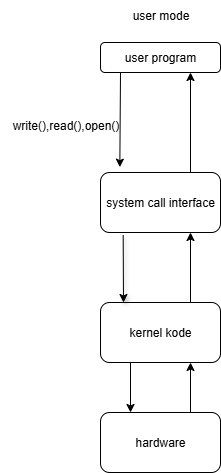

The diagram above was exported from draw.io. Its source (the exported page's mxGraphModel, read from the mxfile embedded in the PNG):
<mxGraphModel dx="813" dy="1636" grid="1" gridSize="10" guides="1" tooltips="1" connect="1" arrows="1" fold="1" page="1" pageScale="1" pageWidth="827" pageHeight="1169" math="0" shadow="0">
  <root>
    <mxCell id="0" />
    <mxCell id="1" parent="0" />
    <mxCell id="qZwDbw0Tdx7fQiIjBbEN-5" style="edgeStyle=orthogonalEdgeStyle;rounded=0;orthogonalLoop=1;jettySize=auto;html=1;entryX=0.75;entryY=1;entryDx=0;entryDy=0;exitX=0.75;exitY=0;exitDx=0;exitDy=0;" edge="1" parent="1" source="0JPr9mvthRD-xWmDo_U0-5" target="0JPr9mvthRD-xWmDo_U0-6">
      <mxGeometry relative="1" as="geometry" />
    </mxCell>
    <mxCell id="0JPr9mvthRD-xWmDo_U0-5" value="kernel kode" style="rounded=1;whiteSpace=wrap;html=1;" parent="1" vertex="1">
      <mxGeometry x="300" y="290" width="120" height="60" as="geometry" />
    </mxCell>
    <mxCell id="0JPr9mvthRD-xWmDo_U0-6" value="system call interface" style="rounded=1;whiteSpace=wrap;html=1;" parent="1" vertex="1">
      <mxGeometry x="300" y="160" width="120" height="60" as="geometry" />
    </mxCell>
    <mxCell id="0JPr9mvthRD-xWmDo_U0-7" value="hardware" style="rounded=1;whiteSpace=wrap;html=1;" parent="1" vertex="1">
      <mxGeometry x="300" y="400" width="120" height="60" as="geometry" />
    </mxCell>
    <mxCell id="0JPr9mvthRD-xWmDo_U0-8" value="user program" style="rounded=1;whiteSpace=wrap;html=1;" parent="1" vertex="1">
      <mxGeometry x="300" y="30" width="120" height="30" as="geometry" />
    </mxCell>
    <mxCell id="G0pP-6X4ELa-GMMM1iF8-2" value="" style="endArrow=classic;html=1;rounded=0;entryX=0.161;entryY=-0.089;entryDx=0;entryDy=0;entryPerimeter=0;" parent="1" target="0JPr9mvthRD-xWmDo_U0-6" edge="1">
      <mxGeometry width="50" height="50" relative="1" as="geometry">
        <mxPoint x="319" y="60" as="sourcePoint" />
        <mxPoint x="430" y="200" as="targetPoint" />
        <Array as="points">
          <mxPoint x="320" y="60" />
        </Array>
      </mxGeometry>
    </mxCell>
    <mxCell id="G0pP-6X4ELa-GMMM1iF8-3" value="" style="endArrow=classic;html=1;rounded=0;exitX=0.189;exitY=1.044;exitDx=0;exitDy=0;exitPerimeter=0;shadow=1;" parent="1" source="0JPr9mvthRD-xWmDo_U0-6" edge="1">
      <mxGeometry width="50" height="50" relative="1" as="geometry">
        <mxPoint x="380" y="250" as="sourcePoint" />
        <mxPoint x="323" y="290" as="targetPoint" />
        <Array as="points" />
      </mxGeometry>
    </mxCell>
    <mxCell id="HafvL0x_HhWW_y9hxQKQ-1" value="user mode" style="text;html=1;align=center;verticalAlign=middle;resizable=0;points=[];autosize=1;strokeColor=none;fillColor=none;" parent="1" vertex="1">
      <mxGeometry x="320" y="-12" width="80" height="30" as="geometry" />
    </mxCell>
    <mxCell id="qZwDbw0Tdx7fQiIjBbEN-2" value="" style="endArrow=classic;html=1;rounded=0;entryX=0.75;entryY=1;entryDx=0;entryDy=0;" edge="1" parent="1" target="0JPr9mvthRD-xWmDo_U0-8">
      <mxGeometry width="50" height="50" relative="1" as="geometry">
        <mxPoint x="390" y="160" as="sourcePoint" />
        <mxPoint x="440" y="250" as="targetPoint" />
      </mxGeometry>
    </mxCell>
    <mxCell id="qZwDbw0Tdx7fQiIjBbEN-3" value="write(),read(),open()" style="text;html=1;align=center;verticalAlign=middle;resizable=0;points=[];autosize=1;strokeColor=none;fillColor=none;" vertex="1" parent="1">
      <mxGeometry x="200" y="98" width="130" height="30" as="geometry" />
    </mxCell>
    <mxCell id="qZwDbw0Tdx7fQiIjBbEN-4" value="" style="endArrow=classic;html=1;rounded=0;exitX=0.25;exitY=1;exitDx=0;exitDy=0;entryX=0.25;entryY=0;entryDx=0;entryDy=0;" edge="1" parent="1" source="0JPr9mvthRD-xWmDo_U0-5" target="0JPr9mvthRD-xWmDo_U0-7">
      <mxGeometry width="50" height="50" relative="1" as="geometry">
        <mxPoint x="320" y="410" as="sourcePoint" />
        <mxPoint x="370" y="360" as="targetPoint" />
      </mxGeometry>
    </mxCell>
    <mxCell id="qZwDbw0Tdx7fQiIjBbEN-6" value="" style="endArrow=classic;html=1;rounded=0;exitX=0.75;exitY=0;exitDx=0;exitDy=0;entryX=0.75;entryY=1;entryDx=0;entryDy=0;" edge="1" parent="1" source="0JPr9mvthRD-xWmDo_U0-7" target="0JPr9mvthRD-xWmDo_U0-5">
      <mxGeometry width="50" height="50" relative="1" as="geometry">
        <mxPoint x="380" y="390" as="sourcePoint" />
        <mxPoint x="430" y="340" as="targetPoint" />
      </mxGeometry>
    </mxCell>
  </root>
</mxGraphModel>